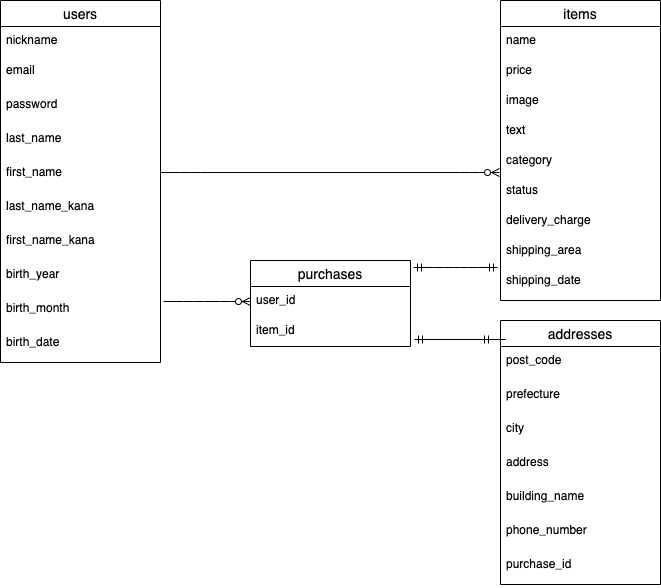

The diagram above was exported from draw.io. Its source (the exported page's mxGraphModel, read from the mxfile embedded in the PNG):
<mxGraphModel dx="304" dy="785" grid="1" gridSize="10" guides="1" tooltips="1" connect="1" arrows="1" fold="1" page="1" pageScale="1" pageWidth="850" pageHeight="1100" math="0" shadow="0">
  <root>
    <mxCell id="0" />
    <mxCell id="1" parent="0" />
    <mxCell id="2" value="users" style="swimlane;fontStyle=0;childLayout=stackLayout;horizontal=1;startSize=26;horizontalStack=0;resizeParent=1;resizeParentMax=0;resizeLast=0;collapsible=1;marginBottom=0;align=center;fontSize=14;" vertex="1" parent="1">
      <mxGeometry x="100" y="120" width="160" height="362" as="geometry" />
    </mxCell>
    <mxCell id="3" value="nickname" style="text;strokeColor=none;fillColor=none;spacingLeft=4;spacingRight=4;overflow=hidden;rotatable=0;points=[[0,0.5],[1,0.5]];portConstraint=eastwest;fontSize=12;" vertex="1" parent="2">
      <mxGeometry y="26" width="160" height="30" as="geometry" />
    </mxCell>
    <mxCell id="4" value="email" style="text;strokeColor=none;fillColor=none;spacingLeft=4;spacingRight=4;overflow=hidden;rotatable=0;points=[[0,0.5],[1,0.5]];portConstraint=eastwest;fontSize=12;" vertex="1" parent="2">
      <mxGeometry y="56" width="160" height="34" as="geometry" />
    </mxCell>
    <mxCell id="5" value="password" style="text;strokeColor=none;fillColor=none;spacingLeft=4;spacingRight=4;overflow=hidden;rotatable=0;points=[[0,0.5],[1,0.5]];portConstraint=eastwest;fontSize=12;" vertex="1" parent="2">
      <mxGeometry y="90" width="160" height="34" as="geometry" />
    </mxCell>
    <mxCell id="7" value="last_name" style="text;strokeColor=none;fillColor=none;spacingLeft=4;spacingRight=4;overflow=hidden;rotatable=0;points=[[0,0.5],[1,0.5]];portConstraint=eastwest;fontSize=12;" vertex="1" parent="2">
      <mxGeometry y="124" width="160" height="34" as="geometry" />
    </mxCell>
    <mxCell id="8" value="first_name" style="text;strokeColor=none;fillColor=none;spacingLeft=4;spacingRight=4;overflow=hidden;rotatable=0;points=[[0,0.5],[1,0.5]];portConstraint=eastwest;fontSize=12;" vertex="1" parent="2">
      <mxGeometry y="158" width="160" height="34" as="geometry" />
    </mxCell>
    <mxCell id="9" value="last_name_kana" style="text;strokeColor=none;fillColor=none;spacingLeft=4;spacingRight=4;overflow=hidden;rotatable=0;points=[[0,0.5],[1,0.5]];portConstraint=eastwest;fontSize=12;" vertex="1" parent="2">
      <mxGeometry y="192" width="160" height="34" as="geometry" />
    </mxCell>
    <mxCell id="10" value="first_name_kana" style="text;strokeColor=none;fillColor=none;spacingLeft=4;spacingRight=4;overflow=hidden;rotatable=0;points=[[0,0.5],[1,0.5]];portConstraint=eastwest;fontSize=12;" vertex="1" parent="2">
      <mxGeometry y="226" width="160" height="34" as="geometry" />
    </mxCell>
    <mxCell id="11" value="birth_year" style="text;strokeColor=none;fillColor=none;spacingLeft=4;spacingRight=4;overflow=hidden;rotatable=0;points=[[0,0.5],[1,0.5]];portConstraint=eastwest;fontSize=12;" vertex="1" parent="2">
      <mxGeometry y="260" width="160" height="34" as="geometry" />
    </mxCell>
    <mxCell id="12" value="birth_month" style="text;strokeColor=none;fillColor=none;spacingLeft=4;spacingRight=4;overflow=hidden;rotatable=0;points=[[0,0.5],[1,0.5]];portConstraint=eastwest;fontSize=12;" vertex="1" parent="2">
      <mxGeometry y="294" width="160" height="34" as="geometry" />
    </mxCell>
    <mxCell id="13" value="birth_date" style="text;strokeColor=none;fillColor=none;spacingLeft=4;spacingRight=4;overflow=hidden;rotatable=0;points=[[0,0.5],[1,0.5]];portConstraint=eastwest;fontSize=12;" vertex="1" parent="2">
      <mxGeometry y="328" width="160" height="34" as="geometry" />
    </mxCell>
    <mxCell id="14" value="items" style="swimlane;fontStyle=0;childLayout=stackLayout;horizontal=1;startSize=26;horizontalStack=0;resizeParent=1;resizeParentMax=0;resizeLast=0;collapsible=1;marginBottom=0;align=center;fontSize=14;" vertex="1" parent="1">
      <mxGeometry x="600" y="120" width="160" height="300" as="geometry" />
    </mxCell>
    <mxCell id="15" value="name" style="text;strokeColor=none;fillColor=none;spacingLeft=4;spacingRight=4;overflow=hidden;rotatable=0;points=[[0,0.5],[1,0.5]];portConstraint=eastwest;fontSize=12;" vertex="1" parent="14">
      <mxGeometry y="26" width="160" height="30" as="geometry" />
    </mxCell>
    <mxCell id="16" value="price" style="text;strokeColor=none;fillColor=none;spacingLeft=4;spacingRight=4;overflow=hidden;rotatable=0;points=[[0,0.5],[1,0.5]];portConstraint=eastwest;fontSize=12;" vertex="1" parent="14">
      <mxGeometry y="56" width="160" height="30" as="geometry" />
    </mxCell>
    <mxCell id="17" value="image" style="text;strokeColor=none;fillColor=none;spacingLeft=4;spacingRight=4;overflow=hidden;rotatable=0;points=[[0,0.5],[1,0.5]];portConstraint=eastwest;fontSize=12;" vertex="1" parent="14">
      <mxGeometry y="86" width="160" height="30" as="geometry" />
    </mxCell>
    <mxCell id="18" value="text" style="text;strokeColor=none;fillColor=none;spacingLeft=4;spacingRight=4;overflow=hidden;rotatable=0;points=[[0,0.5],[1,0.5]];portConstraint=eastwest;fontSize=12;" vertex="1" parent="14">
      <mxGeometry y="116" width="160" height="30" as="geometry" />
    </mxCell>
    <mxCell id="19" value="category" style="text;strokeColor=none;fillColor=none;spacingLeft=4;spacingRight=4;overflow=hidden;rotatable=0;points=[[0,0.5],[1,0.5]];portConstraint=eastwest;fontSize=12;" vertex="1" parent="14">
      <mxGeometry y="146" width="160" height="30" as="geometry" />
    </mxCell>
    <mxCell id="20" value="status" style="text;strokeColor=none;fillColor=none;spacingLeft=4;spacingRight=4;overflow=hidden;rotatable=0;points=[[0,0.5],[1,0.5]];portConstraint=eastwest;fontSize=12;" vertex="1" parent="14">
      <mxGeometry y="176" width="160" height="30" as="geometry" />
    </mxCell>
    <mxCell id="21" value="delivery_charge" style="text;strokeColor=none;fillColor=none;spacingLeft=4;spacingRight=4;overflow=hidden;rotatable=0;points=[[0,0.5],[1,0.5]];portConstraint=eastwest;fontSize=12;" vertex="1" parent="14">
      <mxGeometry y="206" width="160" height="30" as="geometry" />
    </mxCell>
    <mxCell id="22" value="shipping_area" style="text;strokeColor=none;fillColor=none;spacingLeft=4;spacingRight=4;overflow=hidden;rotatable=0;points=[[0,0.5],[1,0.5]];portConstraint=eastwest;fontSize=12;" vertex="1" parent="14">
      <mxGeometry y="236" width="160" height="30" as="geometry" />
    </mxCell>
    <mxCell id="23" value="shipping_date" style="text;strokeColor=none;fillColor=none;spacingLeft=4;spacingRight=4;overflow=hidden;rotatable=0;points=[[0,0.5],[1,0.5]];portConstraint=eastwest;fontSize=12;" vertex="1" parent="14">
      <mxGeometry y="266" width="160" height="34" as="geometry" />
    </mxCell>
    <mxCell id="24" value="addresses" style="swimlane;fontStyle=0;childLayout=stackLayout;horizontal=1;startSize=26;horizontalStack=0;resizeParent=1;resizeParentMax=0;resizeLast=0;collapsible=1;marginBottom=0;align=center;fontSize=14;" vertex="1" parent="1">
      <mxGeometry x="600" y="440" width="160" height="264" as="geometry" />
    </mxCell>
    <mxCell id="29" value="post_code" style="text;strokeColor=none;fillColor=none;spacingLeft=4;spacingRight=4;overflow=hidden;rotatable=0;points=[[0,0.5],[1,0.5]];portConstraint=eastwest;fontSize=12;" vertex="1" parent="24">
      <mxGeometry y="26" width="160" height="34" as="geometry" />
    </mxCell>
    <mxCell id="30" value="prefecture" style="text;strokeColor=none;fillColor=none;spacingLeft=4;spacingRight=4;overflow=hidden;rotatable=0;points=[[0,0.5],[1,0.5]];portConstraint=eastwest;fontSize=12;" vertex="1" parent="24">
      <mxGeometry y="60" width="160" height="34" as="geometry" />
    </mxCell>
    <mxCell id="31" value="city" style="text;strokeColor=none;fillColor=none;spacingLeft=4;spacingRight=4;overflow=hidden;rotatable=0;points=[[0,0.5],[1,0.5]];portConstraint=eastwest;fontSize=12;" vertex="1" parent="24">
      <mxGeometry y="94" width="160" height="34" as="geometry" />
    </mxCell>
    <mxCell id="32" value="address" style="text;strokeColor=none;fillColor=none;spacingLeft=4;spacingRight=4;overflow=hidden;rotatable=0;points=[[0,0.5],[1,0.5]];portConstraint=eastwest;fontSize=12;" vertex="1" parent="24">
      <mxGeometry y="128" width="160" height="34" as="geometry" />
    </mxCell>
    <mxCell id="33" value="building_name" style="text;strokeColor=none;fillColor=none;spacingLeft=4;spacingRight=4;overflow=hidden;rotatable=0;points=[[0,0.5],[1,0.5]];portConstraint=eastwest;fontSize=12;" vertex="1" parent="24">
      <mxGeometry y="162" width="160" height="34" as="geometry" />
    </mxCell>
    <mxCell id="34" value="phone_number" style="text;strokeColor=none;fillColor=none;spacingLeft=4;spacingRight=4;overflow=hidden;rotatable=0;points=[[0,0.5],[1,0.5]];portConstraint=eastwest;fontSize=12;" vertex="1" parent="24">
      <mxGeometry y="196" width="160" height="34" as="geometry" />
    </mxCell>
    <mxCell id="35" value="purchase_id" style="text;strokeColor=none;fillColor=none;spacingLeft=4;spacingRight=4;overflow=hidden;rotatable=0;points=[[0,0.5],[1,0.5]];portConstraint=eastwest;fontSize=12;" vertex="1" parent="24">
      <mxGeometry y="230" width="160" height="34" as="geometry" />
    </mxCell>
    <mxCell id="42" value="" style="edgeStyle=entityRelationEdgeStyle;fontSize=12;html=1;endArrow=ERzeroToMany;endFill=1;entryX=0;entryY=0.5;entryDx=0;entryDy=0;" edge="1" parent="1" target="44">
      <mxGeometry width="100" height="100" relative="1" as="geometry">
        <mxPoint x="263" y="421" as="sourcePoint" />
        <mxPoint x="359" y="422" as="targetPoint" />
      </mxGeometry>
    </mxCell>
    <mxCell id="43" value="purchases" style="swimlane;fontStyle=0;childLayout=stackLayout;horizontal=1;startSize=26;horizontalStack=0;resizeParent=1;resizeParentMax=0;resizeLast=0;collapsible=1;marginBottom=0;align=center;fontSize=14;" vertex="1" parent="1">
      <mxGeometry x="350" y="380" width="160" height="86" as="geometry" />
    </mxCell>
    <mxCell id="44" value="user_id" style="text;strokeColor=none;fillColor=none;spacingLeft=4;spacingRight=4;overflow=hidden;rotatable=0;points=[[0,0.5],[1,0.5]];portConstraint=eastwest;fontSize=12;" vertex="1" parent="43">
      <mxGeometry y="26" width="160" height="30" as="geometry" />
    </mxCell>
    <mxCell id="45" value="item_id" style="text;strokeColor=none;fillColor=none;spacingLeft=4;spacingRight=4;overflow=hidden;rotatable=0;points=[[0,0.5],[1,0.5]];portConstraint=eastwest;fontSize=12;" vertex="1" parent="43">
      <mxGeometry y="56" width="160" height="30" as="geometry" />
    </mxCell>
    <mxCell id="47" value="" style="edgeStyle=entityRelationEdgeStyle;fontSize=12;html=1;endArrow=ERzeroToMany;endFill=1;entryX=-0.006;entryY=0.867;entryDx=0;entryDy=0;entryPerimeter=0;" edge="1" parent="1" target="19">
      <mxGeometry width="100" height="100" relative="1" as="geometry">
        <mxPoint x="260" y="292.01" as="sourcePoint" />
        <mxPoint x="350" y="290" as="targetPoint" />
      </mxGeometry>
    </mxCell>
    <mxCell id="48" value="" style="edgeStyle=entityRelationEdgeStyle;fontSize=12;html=1;endArrow=ERmandOne;startArrow=ERmandOne;" edge="1" parent="1">
      <mxGeometry width="100" height="100" relative="1" as="geometry">
        <mxPoint x="513" y="387" as="sourcePoint" />
        <mxPoint x="597" y="387" as="targetPoint" />
      </mxGeometry>
    </mxCell>
    <mxCell id="49" value="" style="edgeStyle=entityRelationEdgeStyle;fontSize=12;html=1;endArrow=ERmandOne;startArrow=ERmandOne;entryX=1.025;entryY=0.767;entryDx=0;entryDy=0;entryPerimeter=0;" edge="1" parent="1" target="45">
      <mxGeometry width="100" height="100" relative="1" as="geometry">
        <mxPoint x="580" y="459" as="sourcePoint" />
        <mxPoint x="510" y="481" as="targetPoint" />
      </mxGeometry>
    </mxCell>
  </root>
</mxGraphModel>